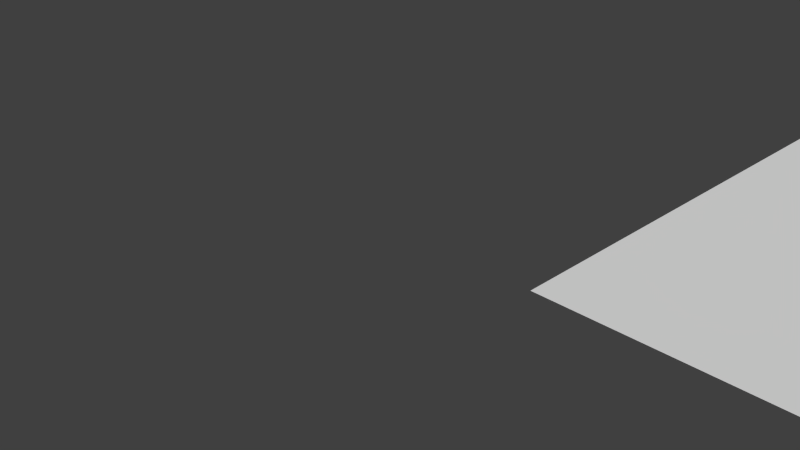 # Source: ui-editor-example.blend  (saved by Blender 2.75.0; exported with 4.5.12 LTS)
import bpy
from mathutils import Matrix  # noqa: F401  (used for matrix-valued properties, if any)

bpy.ops.wm.read_factory_settings(use_empty=True)
scene = bpy.context.scene
scene.name = 'Scene'

# ---- collections
col_collection_1 = bpy.data.collections.new('Collection 1'); scene.collection.children.link(col_collection_1)

# ---- materials (node trees are filled in below, after node groups)
mat_material_001 = bpy.data.materials.new('Material.001')
mat_material_001.alpha_threshold = 0.0
mat_material_001.use_transparent_shadow = False
mat_material_001.diffuse_color = (0.8, 0.1782, 0.1782, 1.0)
mat_material_001.roughness = 0.5
mat_material = bpy.data.materials.new('Material')
mat_material.alpha_threshold = 0.0
mat_material.use_transparent_shadow = False
mat_material.diffuse_color = (0.351, 0.8, 0.2239, 1.0)
mat_material.roughness = 0.5

# ---- material node trees

# ---- world
world_world = bpy.data.worlds.new('World'); scene.world = world_world
world_world.color = (0.05088, 0.05088, 0.05088)
world_world.use_sun_shadow = False
world_world.sun_shadow_jitter_overblur = 0.0
world_world.cycles.sampling_method = 'MANUAL'
world_world.cycles.sample_map_resolution = 256

# ---- cameras
cam_camera = bpy.data.cameras.new('Camera')
cam_camera.clip_end = 100.0
cam_camera.lens = 35.0
cam_camera.sensor_width = 32.0
cam_camera.sensor_height = 18.0
cam_camera.ortho_scale = 7.314
cam_camera.dof.focus_distance = 0.0
cam_camera.dof.aperture_fstop = 128.0

# ---- meshes
me_plane_008 = bpy.data.meshes.new('Plane.008')
me_plane_008.from_pydata([(0.0, 0.0, 0.0), (347.1, 0.0, 0.0), (0.0, 173.8, 0.0), (347.1, 173.8, 0.0)], [(0, 0), (0, 0), (0, 0)], [(0, 1, 3, 2)])
me_plane_008.use_remesh_preserve_volume = False
me_plane_008.use_remesh_preserve_attributes = False
me_plane_008.use_mirror_vertex_groups = False
me_plane_008.update()
me_plane_000 = bpy.data.meshes.new('Plane.000')
me_plane_000.from_pydata([(0.0, 0.0, 0.0), (44.2, 0.0, 0.0), (0.0, 11.37, 0.0), (44.2, 11.37, 0.0)], [], [(0, 1, 3, 2)])
me_plane_000.materials.append(mat_material_001)
me_plane_000.use_remesh_preserve_volume = False
me_plane_000.use_remesh_preserve_attributes = False
me_plane_000.use_mirror_vertex_groups = False
me_plane_000.update()
me_plane_015 = bpy.data.meshes.new('Plane.015')
me_plane_015.from_pydata([(0.0, 0.0, 0.0), (44.2, 0.0, 0.0), (0.0, 11.37, 0.0), (44.2, 11.37, 0.0)], [], [(0, 1, 3, 2)])
me_plane_015.materials.append(mat_material)
me_plane_015.use_remesh_preserve_volume = False
me_plane_015.use_remesh_preserve_attributes = False
me_plane_015.use_mirror_vertex_groups = False
me_plane_015.update()

# ---- objects
ob_panel_frame = bpy.data.objects.new('panel.frame', me_plane_008)
ob_cancel_btn = bpy.data.objects.new('cancel.btn', me_plane_000)
ob_submit_btn = bpy.data.objects.new('submit.btn', me_plane_015)
ob_camera = bpy.data.objects.new('Camera', cam_camera)

# ---- transforms, parenting, visibility, modifiers, constraints
ob_panel_frame.location = (0.0, 0.0, 0.0)
ob_panel_frame.lineart.crease_threshold = 0.0
ob_cancel_btn.parent = ob_panel_frame
ob_cancel_btn.location = (240.8, 21.97, -0.01779)
ob_cancel_btn.lineart.crease_threshold = 0.0
ob_submit_btn.parent = ob_panel_frame
ob_submit_btn.location = (291.3, 22.2, 0.001)
ob_submit_btn.lineart.crease_threshold = 0.0
ob_camera.location = (5.493, -7.227, 5.344)
ob_camera.rotation_euler = (1.109, 0.01082, 0.8149)
ob_camera.lock_rotations_4d = False
ob_camera.empty_display_type = 'ARROWS'
ob_camera.color = (0.0, 0.0, 0.0, 0.0)
ob_camera.display_type = 'WIRE'
ob_camera.lineart.crease_threshold = 0.0

# ---- collection membership
col_collection_1.objects.link(ob_panel_frame)
col_collection_1.objects.link(ob_cancel_btn)
col_collection_1.objects.link(ob_submit_btn)
col_collection_1.objects.link(ob_camera)

# ---- scene / render settings (as saved in the file)
scene.camera = ob_camera
scene.frame_start = 1; scene.frame_end = 250; scene.frame_set(28)
scene.render.engine = 'BLENDER_EEVEE_NEXT'
scene.render.resolution_percentage = 50
scene.render.dither_intensity = 0.0
scene.cycles.use_denoising = False
scene.cycles.samples = 10
scene.cycles.sampling_pattern = 'TABULATED_SOBOL'
scene.cycles.light_sampling_threshold = 0.0
scene.cycles.use_adaptive_sampling = False
scene.cycles.use_light_tree = False
scene.cycles.blur_glossy = 0.0
scene.cycles.pixel_filter_type = 'GAUSSIAN'
scene.cycles.sample_clamp_indirect = 0.0
scene.view_settings.view_transform = 'Standard'
bpy.context.view_layer.update()

# ---- added for rendering (the .blend has no usable light): sun
light_auto_sun = bpy.data.lights.new('AutoSun', 'SUN')
light_auto_sun.energy = 3.0
light_auto_sun.angle = 0.0523599
ob_auto_sun = bpy.data.objects.new('AutoSun', light_auto_sun)
scene.collection.objects.link(ob_auto_sun)
ob_auto_sun.rotation_euler = (0.872665, 0.174533, 0.523599)
bpy.context.view_layer.update()
